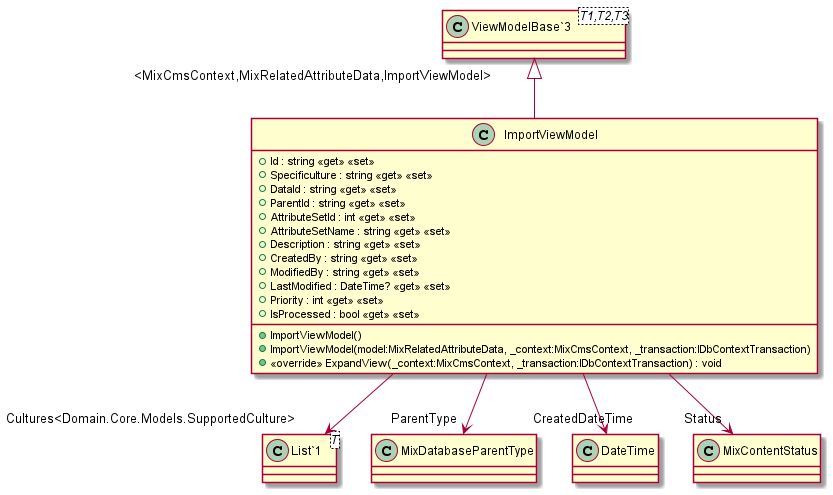

The diagram above was rendered by PlantUML. Its source (embedded in the PNG):
@startuml
class ImportViewModel {
    + Id : string <<get>> <<set>>
    + Specificulture : string <<get>> <<set>>
    + DataId : string <<get>> <<set>>
    + ParentId : string <<get>> <<set>>
    + AttributeSetId : int <<get>> <<set>>
    + AttributeSetName : string <<get>> <<set>>
    + Description : string <<get>> <<set>>
    + CreatedBy : string <<get>> <<set>>
    + ModifiedBy : string <<get>> <<set>>
    + LastModified : DateTime? <<get>> <<set>>
    + Priority : int <<get>> <<set>>
    + IsProcessed : bool <<get>> <<set>>
    + ImportViewModel()
    + ImportViewModel(model:MixRelatedAttributeData, _context:MixCmsContext, _transaction:IDbContextTransaction)
    + <<override>> ExpandView(_context:MixCmsContext, _transaction:IDbContextTransaction) : void
}
class "ViewModelBase`3"<T1,T2,T3> {
}
class "List`1"<T> {
}
"ViewModelBase`3" "<MixCmsContext,MixRelatedAttributeData,ImportViewModel>" <|-- ImportViewModel
ImportViewModel --> "Cultures<Domain.Core.Models.SupportedCulture>" "List`1"
ImportViewModel --> "ParentType" MixDatabaseParentType
ImportViewModel --> "CreatedDateTime" DateTime
ImportViewModel --> "Status" MixContentStatus
@enduml